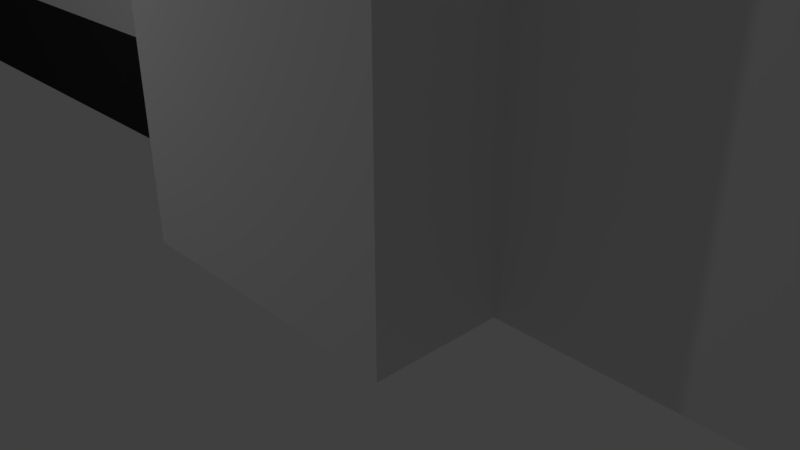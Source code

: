 # Source: SB_Wall_1.blend  (saved by Blender 2.79.0; exported with 4.5.12 LTS)
import bpy
from mathutils import Matrix  # noqa: F401  (used for matrix-valued properties, if any)

bpy.ops.wm.read_factory_settings(use_empty=True)
scene = bpy.context.scene
scene.name = 'Scene'

# ---- collections
col_collection_1 = bpy.data.collections.new('Collection 1'); scene.collection.children.link(col_collection_1)

# ---- materials (node trees are filled in below, after node groups)
mat_sb_wall_1_mat1 = bpy.data.materials.new('SB_Wall_1_Mat1')
mat_sb_wall_1_mat1.alpha_threshold = 0.0
mat_sb_wall_1_mat1.use_transparent_shadow = False
mat_sb_wall_1_mat1.roughness = 0.5
mat_sb_wall_1_mat1.specular_intensity = 0.0
mat_sb_wall_1_mat2 = bpy.data.materials.new('SB_Wall_1_Mat2')
mat_sb_wall_1_mat2.alpha_threshold = 0.0
mat_sb_wall_1_mat2.use_transparent_shadow = False
mat_sb_wall_1_mat2.diffuse_color = (0.0291, 0.0291, 0.0291, 1.0)
mat_sb_wall_1_mat2.roughness = 0.5
mat_sb_wall_1_mat2.specular_intensity = 0.0

# ---- material node trees

# ---- world
world_world = bpy.data.worlds.new('World'); scene.world = world_world
world_world.color = (0.05088, 0.05088, 0.05088)
world_world.use_sun_shadow = False
world_world.sun_shadow_jitter_overblur = 0.0
world_world.cycles.sampling_method = 'MANUAL'

# ---- cameras
cam_camera = bpy.data.cameras.new('Camera')
cam_camera.clip_end = 100.0
cam_camera.lens = 35.0
cam_camera.sensor_width = 32.0
cam_camera.sensor_height = 18.0
cam_camera.ortho_scale = 7.314
cam_camera.dof.focus_distance = 0.0
cam_camera.dof.aperture_fstop = 128.0

# ---- lights
light_lamp_001 = bpy.data.lights.new('Lamp.001', 'POINT')
light_lamp_001.transmission_factor = 0.0
light_lamp_001.cutoff_distance = 30.0
light_lamp_001.energy = 100.0
light_lamp_001.shadow_buffer_clip_start = 1.001
light_lamp_001.shadow_soft_size = 0.1
light_lamp_001.shadow_maximum_resolution = 0.006
light_lamp_001.use_absolute_resolution = True
light_lamp = bpy.data.lights.new('Lamp', 'POINT')
light_lamp.transmission_factor = 0.0
light_lamp.cutoff_distance = 30.0
light_lamp.energy = 100.0
light_lamp.shadow_buffer_clip_start = 1.001
light_lamp.shadow_soft_size = 0.1
light_lamp.shadow_maximum_resolution = 0.006
light_lamp.use_absolute_resolution = True

# ---- meshes
me_plane_001 = bpy.data.meshes.new('Plane.001')
me_plane_001.from_pydata([(-11.9, 0.01652, 0.0), (-11.9, 0.01652, 5.0), (-11.9, 0.01652, 7.0), (-8.0, 0.01652, 0.0), (-8.0, 0.01652, 5.0), (-8.0, 0.01652, 7.0), (-6.0, 0.01652, 0.0), (-6.0, 0.01652, 5.0), (-6.0, 0.01652, 7.0), (-4.0, 0.01652, 0.0), (-4.0, 0.01652, 5.0), (-4.0, 0.01652, 7.0), (-2.0, 0.01652, 0.0), (-2.0, 0.01652, 5.0), (-2.0, 0.01652, 7.0), (0.0, 0.01652, 0.0), (0.0, 0.01652, 5.0), (0.0, 0.01652, 7.0), (2.0, 0.01652, 0.0), (2.0, 0.01652, 5.0), (2.0, 0.01652, 7.0), (4.0, 0.01652, 0.0), (4.0, 0.01652, 5.0), (4.0, 0.01652, 7.0), (6.0, 0.01652, 0.0), (6.0, 0.01652, 5.0), (6.0, 0.01652, 7.0), (-2.0, -1.394, 0.0), (-2.0, -1.394, 5.0), (0.0, -1.394, 0.0), (0.0, -1.394, 5.0), (2.0, -1.394, 0.0), (2.0, -1.394, 5.0), (-11.9, 0.01652, 1.667), (-11.9, 0.01652, 3.333), (-8.0, 0.01652, 1.667), (-8.0, 0.01652, 3.333), (-6.0, 0.01652, 1.667), (-6.0, 0.01652, 3.333), (-4.0, 0.01652, 1.667), (-4.0, 0.01652, 3.333), (-2.0, 0.01652, 1.667), (-2.0, 0.01652, 3.333), (2.0, 0.01652, 1.667), (2.0, 0.01652, 3.333), (4.0, 0.01652, 1.667), (4.0, 0.01652, 3.333), (6.0, 0.01652, 1.667), (6.0, 0.01652, 3.333), (-2.0, -1.394, 1.667), (-2.0, -1.394, 3.333), (0.0, -1.394, 1.667), (0.0, -1.394, 3.333), (2.0, -1.394, 1.667), (2.0, -1.394, 3.333), (-11.9, 0.01652, 9.0), (-8.0, 0.01652, 9.0), (-6.0, 0.01652, 9.0), (-4.0, 0.01652, 9.0), (-2.0, 0.01652, 9.0), (0.0, 0.01652, 9.0), (2.0, 0.01652, 9.0), (4.0, 0.01652, 9.0), (6.0, 0.01652, 9.0), (-11.9, 0.01652, 10.9), (-8.0, 0.01652, 10.9), (-6.0, 0.01652, 10.9), (-4.0, 0.01652, 10.9), (-2.0, 0.01652, 10.9), (0.0, 0.01652, 10.9), (2.0, 0.01652, 10.9), (4.0, 0.01652, 10.9), (6.0, 0.01652, 10.9), (-11.9, 0.01652, 12.81), (-8.0, 0.01652, 12.81), (-6.0, 0.01652, 12.81), (-4.0, 0.01652, 12.81), (-2.0, 0.01652, 12.81), (0.0, 0.01652, 12.81), (2.0, 0.01652, 12.81), (4.0, 0.01652, 12.81), (6.0, 0.01652, 12.81), (-11.9, 0.01652, 14.71), (-8.0, 0.01652, 14.71), (-6.0, 0.01652, 14.71), (-4.0, 0.01652, 14.71), (-2.0, 0.01652, 14.71), (0.0, 0.01652, 14.71), (2.0, 0.01652, 14.71), (4.0, 0.01652, 14.71), (6.0, 0.01652, 14.71), (-11.9, 0.01652, 16.62), (-8.0, 0.01652, 16.62), (-6.0, 0.01652, 16.62), (-4.0, 0.01652, 16.62), (-2.0, 0.01652, 16.62), (0.0, 0.01652, 16.62), (2.0, 0.01652, 16.62), (4.0, 0.01652, 16.62), (6.0, 0.01652, 16.62), (-9.952, 0.01652, 0.0), (-9.952, 0.01652, 5.0), (-9.952, 0.01652, 7.0), (-9.952, 0.01652, 1.667), (-9.952, 0.01652, 3.333), (-9.952, 0.01652, 9.0), (-9.952, 0.01652, 10.9), (-9.952, 0.01652, 12.81), (-9.952, 0.01652, 14.71), (-9.952, 0.01652, 16.62), (7.904, 0.01652, 0.0), (7.904, 0.01652, 5.0), (7.904, 0.01652, 7.0), (7.904, 0.01652, 1.667), (7.904, 0.01652, 3.333), (7.904, 0.01652, 9.0), (7.904, 0.01652, 10.9), (7.904, 0.01652, 12.81), (7.904, 0.01652, 14.71), (7.904, 0.01652, 16.62), (9.809, 0.01652, 0.0), (9.809, 0.01652, 5.0), (9.809, 0.01652, 7.0), (9.809, 0.01652, 1.667), (9.809, 0.01652, 3.333), (9.809, 0.01652, 9.0), (9.809, 0.01652, 10.9), (9.809, 0.01652, 12.81), (9.809, 0.01652, 14.71), (9.809, 0.01652, 16.62), (11.71, 0.01652, 0.0), (11.71, 0.01652, 5.0), (11.71, 0.01652, 7.0), (11.71, 0.01652, 1.667), (11.71, 0.01652, 3.333), (11.71, 0.01652, 9.0), (11.71, 0.01652, 10.9), (11.71, 0.01652, 12.81), (11.71, 0.01652, 14.71), (11.71, 0.01652, 16.62)], [], [(101, 102, 5, 4), (104, 101, 4, 36), (4, 5, 8, 7), (36, 4, 7, 38), (7, 8, 11, 10), (38, 7, 10, 40), (10, 11, 14, 13), (40, 10, 13, 42), (13, 14, 17, 16), (15, 12, 27, 29), (16, 17, 20, 19), (42, 13, 28, 50), (19, 20, 23, 22), (44, 19, 22, 46), (22, 23, 26, 25), (46, 22, 25, 48), (50, 28, 30, 52), (52, 30, 32, 54), (18, 15, 29, 31), (43, 18, 31, 53), (13, 16, 30, 28), (16, 19, 32, 30), (19, 44, 54, 32), (44, 43, 53, 54), (29, 51, 53, 31), (51, 52, 54, 53), (27, 49, 51, 29), (49, 50, 52, 51), (21, 45, 47, 24), (45, 46, 48, 47), (18, 43, 45, 21), (43, 44, 46, 45), (12, 41, 49, 27), (41, 42, 50, 49), (9, 39, 41, 12), (39, 40, 42, 41), (6, 37, 39, 9), (37, 38, 40, 39), (3, 35, 37, 6), (35, 36, 38, 37), (100, 103, 35, 3), (103, 104, 36, 35), (26, 23, 62, 63), (23, 20, 61, 62), (20, 17, 60, 61), (17, 14, 59, 60), (14, 11, 58, 59), (11, 8, 57, 58), (8, 5, 56, 57), (102, 2, 55, 105), (62, 61, 70, 71), (63, 62, 71, 72), (105, 55, 64, 106), (57, 56, 65, 66), (58, 57, 66, 67), (59, 58, 67, 68), (60, 59, 68, 69), (61, 60, 69, 70), (71, 70, 79, 80), (72, 71, 80, 81), (106, 64, 73, 107), (66, 65, 74, 75), (67, 66, 75, 76), (68, 67, 76, 77), (69, 68, 77, 78), (70, 69, 78, 79), (80, 79, 88, 89), (81, 80, 89, 90), (107, 73, 82, 108), (75, 74, 83, 84), (76, 75, 84, 85), (77, 76, 85, 86), (78, 77, 86, 87), (79, 78, 87, 88), (87, 86, 95, 96), (88, 87, 96, 97), (89, 88, 97, 98), (90, 89, 98, 99), (108, 82, 91, 109), (84, 83, 92, 93), (85, 84, 93, 94), (86, 85, 94, 95), (83, 108, 109, 92), (74, 107, 108, 83), (65, 106, 107, 74), (56, 105, 106, 65), (5, 102, 105, 56), (33, 34, 104, 103), (0, 33, 103, 100), (34, 1, 101, 104), (1, 2, 102, 101), (25, 26, 112, 111), (24, 47, 113, 110), (81, 90, 118, 117), (90, 99, 119, 118), (72, 81, 117, 116), (47, 48, 114, 113), (63, 72, 116, 115), (48, 25, 111, 114), (26, 63, 115, 112), (110, 113, 123, 120), (116, 117, 127, 126), (113, 114, 124, 123), (114, 111, 121, 124), (117, 118, 128, 127), (112, 115, 125, 122), (111, 112, 122, 121), (118, 119, 129, 128), (115, 116, 126, 125), (124, 121, 131, 134), (127, 128, 138, 137), (122, 125, 135, 132), (121, 122, 132, 131), (128, 129, 139, 138), (125, 126, 136, 135), (120, 123, 133, 130), (126, 127, 137, 136), (123, 124, 134, 133)])
me_plane_001.polygons.foreach_set('material_index', [0, 0, 0, 0, 0, 0, 0, 0, 0, 0, 0, 0, 0, 0, 0, 0, 0, 0, 0, 0, 0, 0, 0, 0, 0, 0, 0, 0, 0, 0, 0, 0, 0, 0, 0, 0, 1, 0, 1, 0, 1, 0, 0, 0, 0, 0, 0, 0, 0, 0, 0, 0, 0, 0, 0, 0, 0, 0, 0, 0, 0, 0, 0, 0, 0, 0, 0, 0, 0, 0, 0, 0, 0, 0, 0, 0, 0, 0, 0, 0, 0, 0, 0, 0, 0, 0, 0, 0, 1, 0, 0, 0, 0, 0, 0, 0, 0, 0, 0, 0, 0, 0, 0, 0, 0, 0, 0, 0, 0, 0, 0, 0, 0, 0, 0, 0, 0, 0])
_uv = me_plane_001.uv_layers.new(name='UVMap')
_uv.uv.foreach_set('vector', [0.7528, 0.5105, 0.7528, 0.7532, 0.505, 0.7532, 0.505, 0.5105, 0.7502, 0.2442, 0.7528, 0.5105, 0.505, 0.5105, 0.5024, 0.2442, 0.505, 0.5105, 0.505, 0.7532, 0.251, 0.7532, 0.251, 0.5105, 0.5024, 0.2442, 0.505, 0.5105, 0.251, 0.5105, 0.2484, 0.2442, 0.251, 0.5105, 0.251, 0.7532, -0.002894, 0.7532, -0.002894, 0.5105, 0.2484, 0.2442, 0.251, 0.5105, -0.002894, 0.5105, -0.005487, 0.2442, 0.9959, 0.486, 0.9979, 0.7257, 0.748, 0.7257, 0.746, 0.486, 0.9939, 0.2731, 0.9959, 0.486, 0.746, 0.486, 0.744, 0.2731, 0.746, 0.486, 0.748, 0.7257, 0.498, 0.7257, 0.496, 0.486, 0.0, 0.0, 0.0, 0.0, 0.0, 0.0, 0.0, 0.0, 0.496, 0.486, 0.498, 0.7257, 0.2481, 0.7257, 0.2461, 0.486, 0.2729, 0.5114, 0.2729, 0.7659, 0.002233, 0.7659, 0.002233, 0.5114, 0.2461, 0.486, 0.2481, 0.7257, -0.001897, 0.7257, -0.003892, 0.486, 0.2441, 0.2731, 0.2461, 0.486, -0.003892, 0.486, -0.005887, 0.2731, 0.9979, 0.4546, 0.9979, 0.7272, 0.7362, 0.7272, 0.7362, 0.4546, 0.9979, 0.2273, 0.9979, 0.4546, 0.7362, 0.4546, 0.7362, 0.2273, 0.5323, 0.7497, 0.5546, 0.6849, 0.6282, 0.679, 0.6259, 0.7614, 0.6259, 0.7614, 0.6282, 0.679, 0.711, 0.6908, 0.7215, 0.7615, 0.0, 0.0, 0.0, 0.0, 0.0, 0.0, 0.0, 0.0, 0.008298, 0.2558, 0.008298, 0.003876, 0.2903, 0.003876, 0.2903, 0.2558, 0.5237, 0.6504, 0.6292, 0.6346, 0.6282, 0.679, 0.5546, 0.6849, 0.6292, 0.6346, 0.7414, 0.6526, 0.711, 0.6908, 0.6282, 0.679, 0.008298, 0.7598, 0.008298, 0.5078, 0.2903, 0.5078, 0.2903, 0.7598, 0.008298, 0.5078, 0.008298, 0.2558, 0.2903, 0.2558, 0.2903, 0.5078, 0.6103, 0.9379, 0.6201, 0.8467, 0.7281, 0.854, 0.72, 0.949, 0.6201, 0.8467, 0.6259, 0.7614, 0.7215, 0.7615, 0.7281, 0.854, 0.5056, 0.9219, 0.5184, 0.8309, 0.6201, 0.8467, 0.6103, 0.9379, 0.5184, 0.8309, 0.5323, 0.7497, 0.6259, 0.7614, 0.6201, 0.8467, 0.928, 0.1118, 0.835, 0.1118, 0.835, 9.637e-05, 0.928, 9.643e-05, 0.9979, 5.116e-05, 0.9979, 0.2273, 0.7362, 0.2273, 0.7362, 5.116e-05, 0.928, 0.2235, 0.835, 0.2235, 0.835, 0.1118, 0.928, 0.1118, 0.2481, -0.002106, 0.2441, 0.2731, -0.005887, 0.2731, -0.001897, -0.002105, 0.2729, 0.002345, 0.2729, 0.2569, 0.002233, 0.2569, 0.002233, 0.002345, 0.2729, 0.2569, 0.2729, 0.5114, 0.002233, 0.5114, 0.002233, 0.2569, 0.928, 0.5585, 0.835, 0.5585, 0.835, 0.4468, 0.928, 0.4468, 0.9979, -0.002106, 0.9939, 0.2731, 0.744, 0.2731, 0.748, -0.002106, 0.0, 0.0, 0.0, 0.0, 0.0, 0.0, 0.0, 0.0, 0.2484, 0.001491, 0.2484, 0.2442, -0.005487, 0.2442, -0.005487, 0.001491, 0.0, 0.0, 0.0, 0.0, 0.0, 0.0, 0.0, 0.0, 0.5024, 0.001491, 0.5024, 0.2442, 0.2484, 0.2442, 0.2484, 0.001491, 0.0, 0.0, 0.0, 0.0, 0.0, 0.0, 0.0, 0.0, 0.7502, 0.001491, 0.7502, 0.2442, 0.5024, 0.2442, 0.5024, 0.001491, 0.7362, 0.7272, 0.9979, 0.7272, 0.9979, 0.9999, 0.7362, 0.9999, -0.001897, 0.7257, 0.2481, 0.7257, 0.2481, 0.9986, -0.001897, 0.9986, 0.2481, 0.7257, 0.498, 0.7257, 0.498, 0.9986, 0.2481, 0.9986, 0.498, 0.7257, 0.748, 0.7257, 0.748, 0.9986, 0.498, 0.9986, 0.748, 0.7257, 0.9979, 0.7257, 0.9979, 0.9986, 0.748, 0.9986, -0.002894, 0.7532, 0.251, 0.7532, 0.251, 0.9959, -0.002894, 0.9959, 0.251, 0.7532, 0.505, 0.7532, 0.505, 0.9959, 0.251, 0.9959, 0.7528, 0.7532, 1.001, 0.7532, 1.001, 0.9959, 0.7528, 0.9959, 9.967e-05, -0.002639, 0.25, -0.002639, 0.25, 0.2467, 9.967e-05, 0.2467, 0.7461, -0.002028, 0.9982, -0.002028, 0.9982, 0.2479, 0.7461, 0.2479, 0.7501, 9.984e-05, 0.996, 9.996e-05, 0.996, 0.25, 0.7501, 0.25, 0.2521, 9.972e-05, 0.5041, 9.978e-05, 0.5041, 0.25, 0.2521, 0.25, 9.99e-05, 9.984e-05, 0.2521, 9.972e-05, 0.2521, 0.25, 9.99e-05, 0.25, 0.75, -0.002639, 0.9999, -0.002639, 0.9999, 0.2467, 0.75, 0.2467, 0.5, -0.002639, 0.75, -0.002639, 0.75, 0.2467, 0.5, 0.2467, 0.25, -0.002639, 0.5, -0.002639, 0.5, 0.2467, 0.25, 0.2467, 9.967e-05, 0.2467, 0.25, 0.2467, 0.25, 0.4959, 9.956e-05, 0.4959, 0.7461, 0.2479, 0.9982, 0.2479, 0.9982, 0.4979, 0.7461, 0.4979, 0.7501, 0.25, 0.996, 0.25, 0.996, 0.5, 0.7501, 0.5, 0.2521, 0.25, 0.5041, 0.25, 0.5041, 0.5, 0.2521, 0.5, 9.99e-05, 0.25, 0.2521, 0.25, 0.2521, 0.5, 9.979e-05, 0.5, 0.75, 0.2467, 0.9999, 0.2467, 0.9999, 0.4959, 0.75, 0.4959, 0.5, 0.2467, 0.75, 0.2467, 0.75, 0.4959, 0.5, 0.4959, 0.25, 0.2467, 0.5, 0.2467, 0.5, 0.4959, 0.25, 0.4959, 9.956e-05, 0.4959, 0.25, 0.4959, 0.25, 0.7452, 9.945e-05, 0.7452, 0.7461, 0.4979, 0.9982, 0.4979, 0.9982, 0.7479, 0.7461, 0.7479, 0.7501, 0.5, 0.996, 0.5, 0.996, 0.7499, 0.7501, 0.75, 0.2521, 0.5, 0.5041, 0.5, 0.5041, 0.75, 0.2521, 0.7499, 9.979e-05, 0.5, 0.2521, 0.5, 0.2521, 0.7499, 9.967e-05, 0.7499, 0.75, 0.4959, 0.9999, 0.4959, 0.9999, 0.7452, 0.75, 0.7452, 0.5, 0.4959, 0.75, 0.4959, 0.75, 0.7452, 0.5, 0.7452, 0.25, 0.4959, 0.5, 0.4959, 0.5, 0.7452, 0.25, 0.7452, 0.5, 0.7452, 0.75, 0.7452, 0.75, 0.9945, 0.5, 0.9945, 0.25, 0.7452, 0.5, 0.7452, 0.5, 0.9945, 0.25, 0.9945, 9.945e-05, 0.7452, 0.25, 0.7452, 0.25, 0.9945, 9.945e-05, 0.9945, 0.7461, 0.7479, 0.9982, 0.7479, 0.9982, 0.9979, 0.7461, 0.9979, 0.7501, 0.75, 0.996, 0.7499, 0.996, 0.9999, 0.7501, 0.9999, 0.2521, 0.7499, 0.5041, 0.75, 0.5041, 0.9999, 0.2521, 0.9999, 9.967e-05, 0.7499, 0.2521, 0.7499, 0.2521, 0.9999, 9.967e-05, 0.9999, 0.75, 0.7452, 0.9999, 0.7452, 0.9999, 0.9945, 0.75, 0.9945, 0.5041, 0.75, 0.7501, 0.75, 0.7501, 0.9999, 0.5041, 0.9999, 0.5041, 0.5, 0.7501, 0.5, 0.7501, 0.75, 0.5041, 0.75, 0.5041, 0.25, 0.7501, 0.25, 0.7501, 0.5, 0.5041, 0.5, 0.5041, 9.978e-05, 0.7501, 9.984e-05, 0.7501, 0.25, 0.5041, 0.25, 0.505, 0.7532, 0.7528, 0.7532, 0.7528, 0.9959, 0.505, 0.9959, 0.9981, 0.001491, 0.9981, 0.2442, 0.7502, 0.2442, 0.7502, 0.001491, 0.0, 0.0, 0.0, 0.0, 0.0, 0.0, 0.0, 0.0, 0.9981, 0.2442, 1.001, 0.5105, 0.7528, 0.5105, 0.7502, 0.2442, 1.001, 0.5105, 1.001, 0.7532, 0.7528, 0.7532, 0.7528, 0.5105, 0.9952, 0.4546, 0.9952, 0.7272, 0.7459, 0.7272, 0.7459, 0.4546, 0.4625, 0.6701, 0.326, 0.67, 0.3261, 0.5076, 0.4625, 0.5077, 1.001, 0.5021, 1.001, 0.752, 0.7606, 0.752, 0.7606, 0.5021, 1.001, 0.752, 1.001, 1.002, 0.7606, 1.002, 0.7606, 0.752, 1.001, 0.2521, 1.001, 0.5021, 0.7606, 0.5021, 0.7606, 0.2521, 0.9952, 8.646e-05, 0.9952, 0.2273, 0.7459, 0.2273, 0.7459, 8.646e-05, 1.001, 0.002163, 1.001, 0.2521, 0.7606, 0.2521, 0.7606, 0.002163, 0.9952, 0.2273, 0.9952, 0.4546, 0.7459, 0.4546, 0.7459, 0.2273, 0.9952, 0.7272, 0.9952, 0.9999, 0.7459, 0.9999, 0.7459, 0.7272, 0.4215, 0.3603, 0.5805, 0.3621, 0.5785, 0.5514, 0.4195, 0.5496, 0.7606, 0.2521, 0.7606, 0.5021, 0.5206, 0.5021, 0.5206, 0.2521, 0.7459, 8.646e-05, 0.7459, 0.2273, 0.4967, 0.2273, 0.4967, 8.646e-05, 0.7459, 0.2273, 0.7459, 0.4546, 0.4967, 0.4546, 0.4967, 0.2273, 0.7606, 0.5021, 0.7606, 0.752, 0.5206, 0.752, 0.5206, 0.5021, 0.7459, 0.7272, 0.7459, 0.9999, 0.4967, 0.9999, 0.4967, 0.7272, 0.7459, 0.4546, 0.7459, 0.7272, 0.4967, 0.7272, 0.4967, 0.4546, 0.7606, 0.752, 0.7606, 1.002, 0.5206, 1.002, 0.5206, 0.752, 0.7606, 0.002163, 0.7606, 0.2521, 0.5206, 0.2521, 0.5206, 0.002163, 0.4967, 0.2273, 0.4967, 0.4546, 0.2475, 0.4546, 0.2475, 0.2273, 0.5206, 0.5021, 0.5206, 0.752, 0.2807, 0.752, 0.2807, 0.5021, 0.4967, 0.7272, 0.4967, 0.9999, 0.2475, 0.9999, 0.2475, 0.7272, 0.4967, 0.4546, 0.4967, 0.7272, 0.2475, 0.7272, 0.2475, 0.4546, 0.5206, 0.752, 0.5206, 1.002, 0.2807, 1.002, 0.2807, 0.752, 0.5206, 0.002163, 0.5206, 0.2521, 0.2807, 0.2521, 0.2807, 0.002163, 0.8691, 0.4669, 1.001, 0.4669, 1.001, 0.6235, 0.8691, 0.6235, 0.5206, 0.2521, 0.5206, 0.5021, 0.2807, 0.5021, 0.2807, 0.2521, 0.4967, 8.646e-05, 0.4967, 0.2273, 0.2475, 0.2273, 0.2475, 8.646e-05])
me_plane_001.materials.append(mat_sb_wall_1_mat1)
me_plane_001.materials.append(mat_sb_wall_1_mat2)
me_plane_001.use_remesh_preserve_volume = False
me_plane_001.use_remesh_preserve_attributes = False
me_plane_001.use_mirror_vertex_groups = False
me_plane_001.update()

# ---- objects
ob_lamp_001 = bpy.data.objects.new('Lamp.001', light_lamp_001)
ob_lamp = bpy.data.objects.new('Lamp', light_lamp)
ob_camera = bpy.data.objects.new('Camera', cam_camera)
ob_sb_wall_001 = bpy.data.objects.new('SB_Wall.001', me_plane_001)

# ---- transforms, parenting, visibility, modifiers, constraints
ob_lamp_001.location = (-4.354, -6.588, 5.904)
ob_lamp_001.rotation_euler = (0.6503, 0.05522, 1.866)
ob_lamp_001.lock_rotations_4d = False
ob_lamp_001.empty_display_type = 'ARROWS'
ob_lamp_001.color = (0.0, 0.0, 0.0, 0.0)
ob_lamp_001.lineart.crease_threshold = 0.0
ob_lamp.location = (4.076, 6.976, 5.904)
ob_lamp.rotation_euler = (0.6503, 0.05522, 1.866)
ob_lamp.lock_rotations_4d = False
ob_lamp.empty_display_type = 'ARROWS'
ob_lamp.color = (0.0, 0.0, 0.0, 0.0)
ob_lamp.lineart.crease_threshold = 0.0
ob_camera.location = (7.481, -6.508, 5.344)
ob_camera.rotation_euler = (1.109, 0.0, 0.8149)
ob_camera.lock_rotations_4d = False
ob_camera.empty_display_type = 'ARROWS'
ob_camera.color = (0.0, 0.0, 0.0, 0.0)
ob_camera.display_type = 'WIRE'
ob_camera.lineart.crease_threshold = 0.0
ob_sb_wall_001.location = (0.0, 0.0, 0.0)
ob_sb_wall_001.scale = (1.05, 1.26, 1.05)
ob_sb_wall_001.lineart.crease_threshold = 0.0

# ---- collection membership
col_collection_1.objects.link(ob_lamp_001)
col_collection_1.objects.link(ob_lamp)
col_collection_1.objects.link(ob_camera)
col_collection_1.objects.link(ob_sb_wall_001)

# ---- scene / render settings (as saved in the file)
scene.camera = ob_camera
scene.frame_start = 1; scene.frame_end = 250; scene.frame_set(1)
scene.render.engine = 'BLENDER_EEVEE_NEXT'
scene.render.resolution_percentage = 50
scene.render.dither_intensity = 0.0
scene.cycles.use_denoising = False
scene.cycles.samples = 128
scene.cycles.sampling_pattern = 'TABULATED_SOBOL'
scene.cycles.use_adaptive_sampling = False
scene.cycles.use_light_tree = False
scene.cycles.blur_glossy = 0.0
scene.cycles.sample_clamp_indirect = 0.0
scene.view_settings.view_transform = 'Standard'
bpy.context.view_layer.update()
